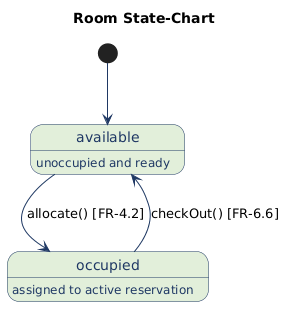

The diagram above was rendered by PlantUML. Its source (embedded in the PNG):
@startuml
title Room State-Chart
skinparam shadowing false
skinparam state {
  BackgroundColor      #E2EFDA
  BorderColor          #1F3864
  ArrowColor           #1F3864
  FontColor            #1F3864
  StartColor           #1F3864
  EndColor             #1F3864
}

[*] --> available
state available : unoccupied and ready
state occupied : assigned to active reservation

available --> occupied : allocate() [FR-4.2]
occupied --> available : checkOut() [FR-6.6]
@enduml